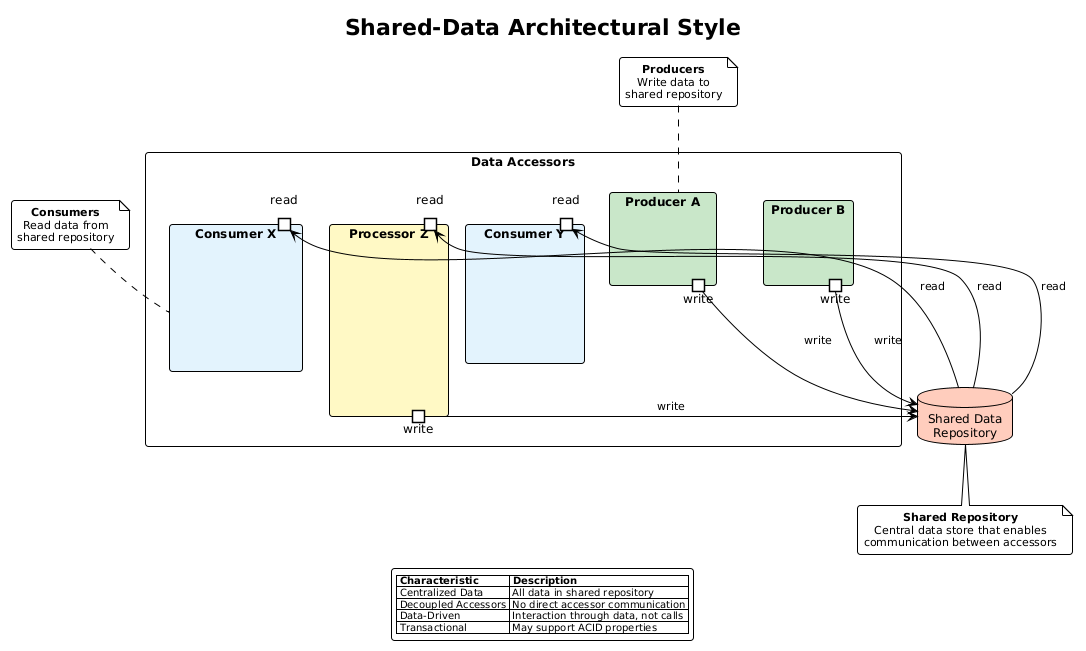

The diagram above was rendered by PlantUML. Its source (embedded in the PNG):
@startuml 08-shared-data-style
!include ../../../../../../tooling/styles/plantuml/structural/component-diagram-style.iuml

!theme plain

title Shared-Data Architectural Style

package "Data Accessors" {
    component "Producer A" as pa #C8E6C9 {
        portout "write" as pa_w
    }
    component "Producer B" as pb #C8E6C9 {
        portout "write" as pb_w
    }
    component "Consumer X" as cx #E3F2FD {
        portin "read" as cx_r
    }
    component "Consumer Y" as cy #E3F2FD {
        portin "read" as cy_r
    }
    component "Processor Z" as pz #FFF9C4 {
        portin "read" as pz_r
        portout "write" as pz_w
    }
}

database "Shared Data\nRepository" as repo #FFCCBC {
}

pa_w --> repo : write
pb_w --> repo : write
repo --> cx_r : read
repo --> cy_r : read
pz_r <-- repo : read
pz_w --> repo : write

note top of pa
  **Producers**
  Write data to
  shared repository
end note

note top of cx
  **Consumers**
  Read data from
  shared repository
end note

note bottom of repo
  **Shared Repository**
  Central data store that enables
  communication between accessors
end note

legend bottom
  |= Characteristic |= Description |
  | Centralized Data | All data in shared repository |
  | Decoupled Accessors | No direct accessor communication |
  | Data-Driven | Interaction through data, not calls |
  | Transactional | May support ACID properties |
endlegend

@enduml